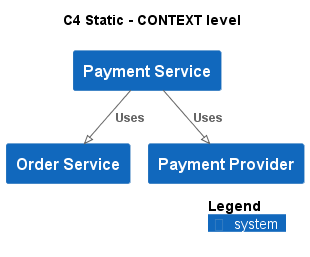

The diagram above was rendered by PlantUML. Its source (embedded in the PNG):
@startuml
!pragma layout smetana
!include ..\..\.c4s\C4_Context.puml

AddElementTag("state:new", $bgColor=green, $fontColor=#ffffff, $borderColor=green, $shadowing="False")
AddElementTag("state:changed", $bgColor=orange, $fontColor=#ffffff, $borderColor=orange, $shadowing="False")
AddElementTag("state:removed", $bgColor=red, $fontColor=#ffffff, $borderColor=red, $shadowing="False")

AddRelTag("state:new", $textColor=green, $lineColor=green)
AddRelTag("state:changed", $textColor=orange, $lineColor=orange)
AddRelTag("state:removed", $textColor=red, $lineColor=red)

SHOW_PERSON_PORTRAIT()
LAYOUT_TOP_DOWN()

skinparam linetype polyline

title C4 Static - CONTEXT level

System(ECommercePlatform.SoftwareSystems.PaymentService, "Payment Service", "")
System(ECommercePlatform.SoftwareSystems.OrderService, "Order Service", "")
System(ECommercePlatform.SoftwareSystems.PaymentProvider, "Payment Provider", "")

Rel(ECommercePlatform.SoftwareSystems.PaymentService, ECommercePlatform.SoftwareSystems.OrderService, "Uses")
Rel(ECommercePlatform.SoftwareSystems.PaymentService, ECommercePlatform.SoftwareSystems.PaymentProvider, "Uses")


SHOW_LEGEND()
@enduml